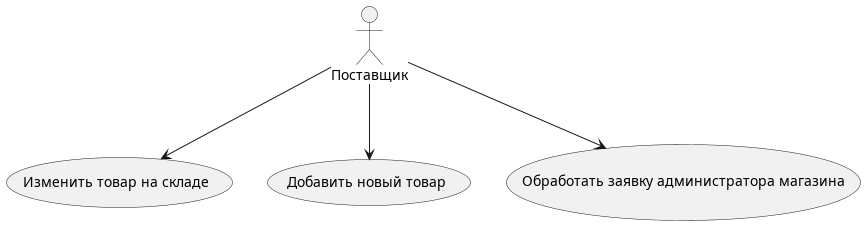

The diagram above was rendered by PlantUML. Its source (embedded in the PNG):
@startuml 


Поставщик --> (Изменить товар на складе)
Поставщик --> (Добавить новый товар)
Поставщик --> (Обработать заявку администратора магазина)




@enduml